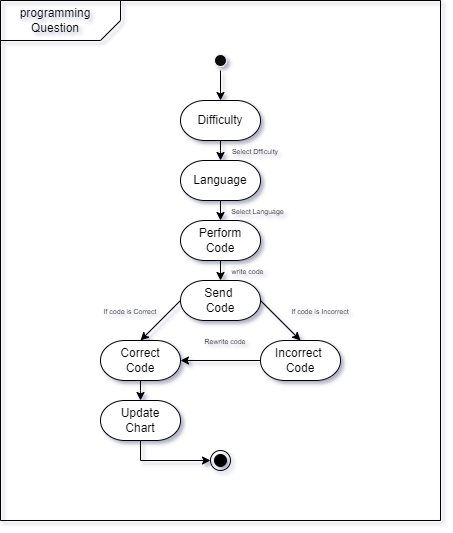

The diagram above was exported from draw.io. Its source (the exported page's mxGraphModel, read from the mxfile embedded in the PNG):
<mxGraphModel dx="864" dy="556" grid="1" gridSize="10" guides="1" tooltips="1" connect="1" arrows="1" fold="1" page="1" pageScale="1" pageWidth="850" pageHeight="1100" math="0" shadow="0">
  <root>
    <mxCell id="0" />
    <mxCell id="1" parent="0" />
    <mxCell id="Vr0lKmKfilhk9mQZj5Ra-3" value="" style="endArrow=none;html=1;rounded=0;fontSize=13;" parent="1" edge="1">
      <mxGeometry width="50" height="50" relative="1" as="geometry">
        <mxPoint x="200" y="160" as="sourcePoint" />
        <mxPoint x="200" y="160" as="targetPoint" />
        <Array as="points">
          <mxPoint x="200" y="680" />
          <mxPoint x="640" y="680" />
          <mxPoint x="640" y="160" />
        </Array>
      </mxGeometry>
    </mxCell>
    <mxCell id="qNhtKB7pXhHp9t4ObBU4-1" value="" style="endArrow=none;html=1;rounded=0;" parent="1" edge="1">
      <mxGeometry width="50" height="50" relative="1" as="geometry">
        <mxPoint x="200" y="200" as="sourcePoint" />
        <mxPoint x="320" y="160" as="targetPoint" />
        <Array as="points">
          <mxPoint x="300" y="200" />
          <mxPoint x="320" y="180" />
        </Array>
      </mxGeometry>
    </mxCell>
    <mxCell id="otYYlHi4KZTZUzvE2yIP-1" value="&lt;font style=&quot;font-size: 12px;&quot;&gt;programming Question&lt;/font&gt;" style="text;html=1;strokeColor=none;fillColor=none;align=center;verticalAlign=middle;whiteSpace=wrap;rounded=0;fontSize=10;" parent="1" vertex="1">
      <mxGeometry x="230" y="170" width="50" height="20" as="geometry" />
    </mxCell>
    <mxCell id="otYYlHi4KZTZUzvE2yIP-2" value="" style="ellipse;html=1;shape=startState;fillColor=#0f0f0f;strokeColor=#f7f7f7;fontSize=12;gradientColor=none;" parent="1" vertex="1">
      <mxGeometry x="410" y="210" width="20" height="20" as="geometry" />
    </mxCell>
    <mxCell id="9wodoZilYV-g1hgR_k1H-6" style="edgeStyle=orthogonalEdgeStyle;rounded=0;orthogonalLoop=1;jettySize=auto;html=1;exitX=0.5;exitY=1;exitDx=0;exitDy=0;exitPerimeter=0;entryX=0.5;entryY=0;entryDx=0;entryDy=0;entryPerimeter=0;fontSize=12;" parent="1" source="JN6oOdxAmqJHJSmPReC_-1" target="JN6oOdxAmqJHJSmPReC_-3" edge="1">
      <mxGeometry relative="1" as="geometry" />
    </mxCell>
    <mxCell id="JN6oOdxAmqJHJSmPReC_-1" value="Language" style="strokeWidth=1;html=1;shape=mxgraph.flowchart.terminator;whiteSpace=wrap;fontSize=12;" parent="1" vertex="1">
      <mxGeometry x="380" y="320" width="80" height="40" as="geometry" />
    </mxCell>
    <mxCell id="9wodoZilYV-g1hgR_k1H-7" style="edgeStyle=orthogonalEdgeStyle;rounded=0;orthogonalLoop=1;jettySize=auto;html=1;exitX=0.5;exitY=1;exitDx=0;exitDy=0;exitPerimeter=0;entryX=0.5;entryY=0;entryDx=0;entryDy=0;entryPerimeter=0;fontSize=12;" parent="1" source="JN6oOdxAmqJHJSmPReC_-3" target="JN6oOdxAmqJHJSmPReC_-4" edge="1">
      <mxGeometry relative="1" as="geometry" />
    </mxCell>
    <mxCell id="JN6oOdxAmqJHJSmPReC_-3" value="Perform &lt;br&gt;Code" style="strokeWidth=1;html=1;shape=mxgraph.flowchart.terminator;whiteSpace=wrap;fontSize=12;" parent="1" vertex="1">
      <mxGeometry x="380" y="380" width="80" height="40" as="geometry" />
    </mxCell>
    <mxCell id="9wodoZilYV-g1hgR_k1H-8" style="rounded=0;orthogonalLoop=1;jettySize=auto;html=1;exitX=0;exitY=0.5;exitDx=0;exitDy=0;exitPerimeter=0;entryX=0.5;entryY=0;entryDx=0;entryDy=0;entryPerimeter=0;fontSize=12;" parent="1" source="JN6oOdxAmqJHJSmPReC_-4" target="9wodoZilYV-g1hgR_k1H-2" edge="1">
      <mxGeometry relative="1" as="geometry" />
    </mxCell>
    <mxCell id="9wodoZilYV-g1hgR_k1H-9" style="edgeStyle=none;rounded=0;orthogonalLoop=1;jettySize=auto;html=1;exitX=1;exitY=0.5;exitDx=0;exitDy=0;exitPerimeter=0;entryX=0.5;entryY=0;entryDx=0;entryDy=0;entryPerimeter=0;fontSize=12;" parent="1" source="JN6oOdxAmqJHJSmPReC_-4" target="9wodoZilYV-g1hgR_k1H-1" edge="1">
      <mxGeometry relative="1" as="geometry" />
    </mxCell>
    <mxCell id="JN6oOdxAmqJHJSmPReC_-4" value="Send&amp;nbsp;&lt;br&gt;Code" style="strokeWidth=1;html=1;shape=mxgraph.flowchart.terminator;whiteSpace=wrap;fontSize=12;" parent="1" vertex="1">
      <mxGeometry x="380" y="440" width="80" height="40" as="geometry" />
    </mxCell>
    <mxCell id="9wodoZilYV-g1hgR_k1H-5" style="edgeStyle=orthogonalEdgeStyle;rounded=0;orthogonalLoop=1;jettySize=auto;html=1;exitX=0.5;exitY=1;exitDx=0;exitDy=0;exitPerimeter=0;entryX=0.5;entryY=0;entryDx=0;entryDy=0;entryPerimeter=0;fontSize=12;" parent="1" source="JN6oOdxAmqJHJSmPReC_-5" target="JN6oOdxAmqJHJSmPReC_-1" edge="1">
      <mxGeometry relative="1" as="geometry">
        <Array as="points">
          <mxPoint x="420" y="310" />
          <mxPoint x="420" y="310" />
        </Array>
      </mxGeometry>
    </mxCell>
    <mxCell id="y38TqVXblp6eIIk9305K-1" value="" style="edgeStyle=orthogonalEdgeStyle;rounded=0;orthogonalLoop=1;jettySize=auto;html=1;strokeColor=#000000;" parent="1" source="otYYlHi4KZTZUzvE2yIP-2" target="JN6oOdxAmqJHJSmPReC_-5" edge="1">
      <mxGeometry relative="1" as="geometry" />
    </mxCell>
    <mxCell id="JN6oOdxAmqJHJSmPReC_-5" value="Difficulty" style="strokeWidth=1;html=1;shape=mxgraph.flowchart.terminator;whiteSpace=wrap;fontSize=12;" parent="1" vertex="1">
      <mxGeometry x="380" y="260" width="80" height="40" as="geometry" />
    </mxCell>
    <mxCell id="9wodoZilYV-g1hgR_k1H-13" style="edgeStyle=none;rounded=0;orthogonalLoop=1;jettySize=auto;html=1;exitX=0;exitY=0.5;exitDx=0;exitDy=0;exitPerimeter=0;entryX=1;entryY=0.5;entryDx=0;entryDy=0;entryPerimeter=0;fontSize=12;" parent="1" source="9wodoZilYV-g1hgR_k1H-1" target="9wodoZilYV-g1hgR_k1H-2" edge="1">
      <mxGeometry relative="1" as="geometry" />
    </mxCell>
    <mxCell id="9wodoZilYV-g1hgR_k1H-1" value="Incorrect&amp;nbsp;&lt;br&gt;Code" style="strokeWidth=1;html=1;shape=mxgraph.flowchart.terminator;whiteSpace=wrap;fontSize=12;" parent="1" vertex="1">
      <mxGeometry x="460" y="500" width="80" height="40" as="geometry" />
    </mxCell>
    <mxCell id="9wodoZilYV-g1hgR_k1H-12" style="edgeStyle=none;rounded=0;orthogonalLoop=1;jettySize=auto;html=1;exitX=0.5;exitY=1;exitDx=0;exitDy=0;exitPerimeter=0;entryX=0.5;entryY=0;entryDx=0;entryDy=0;entryPerimeter=0;fontSize=12;" parent="1" source="9wodoZilYV-g1hgR_k1H-2" target="9wodoZilYV-g1hgR_k1H-4" edge="1">
      <mxGeometry relative="1" as="geometry">
        <Array as="points">
          <mxPoint x="340" y="550" />
        </Array>
      </mxGeometry>
    </mxCell>
    <mxCell id="9wodoZilYV-g1hgR_k1H-2" value="Correct &lt;br&gt;Code" style="strokeWidth=1;html=1;shape=mxgraph.flowchart.terminator;whiteSpace=wrap;fontSize=12;" parent="1" vertex="1">
      <mxGeometry x="300" y="500" width="80" height="40" as="geometry" />
    </mxCell>
    <mxCell id="9wodoZilYV-g1hgR_k1H-15" style="edgeStyle=orthogonalEdgeStyle;rounded=0;orthogonalLoop=1;jettySize=auto;html=1;exitX=0.5;exitY=1;exitDx=0;exitDy=0;exitPerimeter=0;entryX=0;entryY=0.5;entryDx=0;entryDy=0;fontSize=12;" parent="1" source="9wodoZilYV-g1hgR_k1H-4" target="9wodoZilYV-g1hgR_k1H-14" edge="1">
      <mxGeometry relative="1" as="geometry" />
    </mxCell>
    <mxCell id="9wodoZilYV-g1hgR_k1H-4" value="Update &lt;br&gt;Chart" style="strokeWidth=1;html=1;shape=mxgraph.flowchart.terminator;whiteSpace=wrap;fontSize=12;" parent="1" vertex="1">
      <mxGeometry x="300" y="560" width="80" height="40" as="geometry" />
    </mxCell>
    <mxCell id="9wodoZilYV-g1hgR_k1H-14" value="" style="ellipse;html=1;shape=endState;fontSize=12;fillColor=#000000;" parent="1" vertex="1">
      <mxGeometry x="410" y="610" width="20" height="20" as="geometry" />
    </mxCell>
    <mxCell id="9wodoZilYV-g1hgR_k1H-16" value="&lt;font style=&quot;font-size: 7px;&quot;&gt;If code is Incorrect&lt;/font&gt;" style="text;html=1;align=center;verticalAlign=middle;whiteSpace=wrap;rounded=0;fontSize=12;" parent="1" vertex="1">
      <mxGeometry x="485" y="460" width="70" height="20" as="geometry" />
    </mxCell>
    <mxCell id="9wodoZilYV-g1hgR_k1H-17" value="&lt;font style=&quot;font-size: 7px;&quot;&gt;If code is Correct&lt;/font&gt;" style="text;html=1;align=center;verticalAlign=middle;whiteSpace=wrap;rounded=0;fontSize=12;" parent="1" vertex="1">
      <mxGeometry x="295" y="460" width="70" height="20" as="geometry" />
    </mxCell>
    <mxCell id="9wodoZilYV-g1hgR_k1H-18" value="&lt;span style=&quot;font-size: 7px;&quot;&gt;Rewrite code&lt;/span&gt;" style="text;html=1;align=center;verticalAlign=middle;whiteSpace=wrap;rounded=0;fontSize=12;" parent="1" vertex="1">
      <mxGeometry x="390" y="490" width="70" height="20" as="geometry" />
    </mxCell>
    <mxCell id="9wodoZilYV-g1hgR_k1H-19" value="&lt;span style=&quot;font-size: 7px;&quot;&gt;write code&lt;/span&gt;" style="text;html=1;align=center;verticalAlign=middle;whiteSpace=wrap;rounded=0;fontSize=12;" parent="1" vertex="1">
      <mxGeometry x="430" y="420" width="35" height="20" as="geometry" />
    </mxCell>
    <mxCell id="9wodoZilYV-g1hgR_k1H-20" value="&lt;span style=&quot;font-size: 7px;&quot;&gt;Select Language&lt;/span&gt;" style="text;html=1;align=center;verticalAlign=middle;whiteSpace=wrap;rounded=0;fontSize=12;" parent="1" vertex="1">
      <mxGeometry x="430" y="360" width="55" height="20" as="geometry" />
    </mxCell>
    <mxCell id="9wodoZilYV-g1hgR_k1H-21" value="&lt;span style=&quot;font-size: 7px;&quot;&gt;Select Dfficulty&lt;/span&gt;" style="text;html=1;align=center;verticalAlign=middle;whiteSpace=wrap;rounded=0;fontSize=12;" parent="1" vertex="1">
      <mxGeometry x="430" y="300" width="50" height="20" as="geometry" />
    </mxCell>
  </root>
</mxGraphModel>